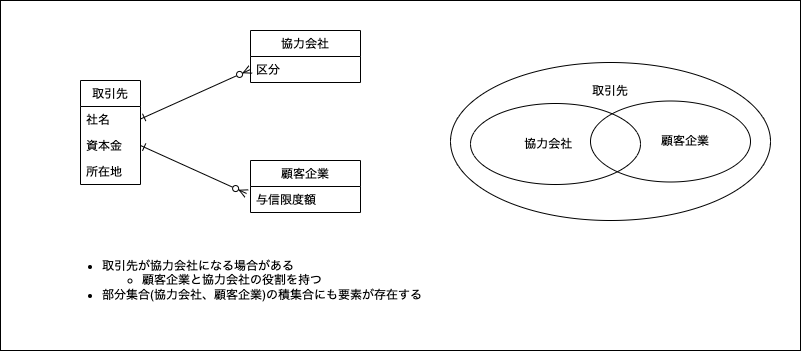

The diagram above was exported from draw.io. Its source (the exported page's mxGraphModel, read from the mxfile embedded in the PNG):
<mxGraphModel dx="728" dy="473" grid="1" gridSize="10" guides="1" tooltips="1" connect="1" arrows="1" fold="1" page="1" pageScale="1" pageWidth="850" pageHeight="1100" math="0" shadow="0">
  <root>
    <mxCell id="0" />
    <mxCell id="1" parent="0" />
    <mxCell id="34" value="" style="rounded=0;whiteSpace=wrap;html=1;" parent="1" vertex="1">
      <mxGeometry x="80" y="30" width="800" height="350" as="geometry" />
    </mxCell>
    <mxCell id="41" value="取引先&lt;br&gt;&lt;br&gt;&lt;br&gt;&lt;br&gt;&lt;br&gt;&lt;br&gt;&lt;br&gt;&lt;br&gt;" style="ellipse;whiteSpace=wrap;html=1;" vertex="1" parent="1">
      <mxGeometry x="530" y="92" width="320" height="158" as="geometry" />
    </mxCell>
    <mxCell id="43" value="&amp;nbsp; &amp;nbsp; &amp;nbsp; &amp;nbsp; &amp;nbsp;顧客企業" style="ellipse;whiteSpace=wrap;html=1;" vertex="1" parent="1">
      <mxGeometry x="670" y="130.5" width="160" height="81" as="geometry" />
    </mxCell>
    <mxCell id="42" value="&lt;div&gt;&lt;span&gt;協力会社&amp;nbsp; &amp;nbsp;&amp;nbsp;&lt;/span&gt;&lt;/div&gt;" style="ellipse;whiteSpace=wrap;html=1;fillColor=none;align=center;" vertex="1" parent="1">
      <mxGeometry x="550" y="133" width="170" height="81" as="geometry" />
    </mxCell>
    <mxCell id="26" style="edgeStyle=none;html=1;entryX=0;entryY=0.5;entryDx=0;entryDy=0;startArrow=ERone;startFill=0;endArrow=ERzeroToMany;endFill=0;" parent="1" source="19" target="24" edge="1">
      <mxGeometry relative="1" as="geometry" />
    </mxCell>
    <mxCell id="19" value="取引先" style="swimlane;fontStyle=0;childLayout=stackLayout;horizontal=1;startSize=26;fillColor=none;horizontalStack=0;resizeParent=1;resizeParentMax=0;resizeLast=0;collapsible=0;marginBottom=0;" parent="1" vertex="1">
      <mxGeometry x="160" y="110" width="60" height="104" as="geometry">
        <mxRectangle x="160" y="130" width="80" height="26" as="alternateBounds" />
      </mxGeometry>
    </mxCell>
    <mxCell id="20" value="社名" style="text;strokeColor=none;fillColor=none;align=left;verticalAlign=top;spacingLeft=4;spacingRight=4;overflow=hidden;rotatable=0;points=[[0,0.5],[1,0.5]];portConstraint=eastwest;" parent="19" vertex="1">
      <mxGeometry y="26" width="60" height="26" as="geometry" />
    </mxCell>
    <mxCell id="35" value="資本金" style="text;strokeColor=none;fillColor=none;align=left;verticalAlign=top;spacingLeft=4;spacingRight=4;overflow=hidden;rotatable=0;points=[[0,0.5],[1,0.5]];portConstraint=eastwest;" vertex="1" parent="19">
      <mxGeometry y="52" width="60" height="26" as="geometry" />
    </mxCell>
    <mxCell id="21" value="所在地" style="text;strokeColor=none;fillColor=none;align=left;verticalAlign=top;spacingLeft=4;spacingRight=4;overflow=hidden;rotatable=0;points=[[0,0.5],[1,0.5]];portConstraint=eastwest;" parent="19" vertex="1">
      <mxGeometry y="78" width="60" height="26" as="geometry" />
    </mxCell>
    <mxCell id="23" value="協力会社" style="swimlane;fontStyle=0;childLayout=stackLayout;horizontal=1;startSize=26;fillColor=none;horizontalStack=0;resizeParent=1;resizeParentMax=0;resizeLast=0;collapsible=0;marginBottom=0;swimlaneLine=1;strokeColor=default;connectable=1;allowArrows=1;" parent="1" vertex="1">
      <mxGeometry x="330" y="60" width="110" height="52" as="geometry">
        <mxRectangle x="390" y="120" width="80" height="26" as="alternateBounds" />
      </mxGeometry>
    </mxCell>
    <mxCell id="24" value="区分" style="text;strokeColor=none;fillColor=none;align=left;verticalAlign=top;spacingLeft=4;spacingRight=4;overflow=hidden;rotatable=0;points=[[0,0.5],[1,0.5]];portConstraint=eastwest;" parent="23" vertex="1">
      <mxGeometry y="26" width="110" height="26" as="geometry" />
    </mxCell>
    <mxCell id="37" value="顧客企業" style="swimlane;fontStyle=0;childLayout=stackLayout;horizontal=1;startSize=26;fillColor=none;horizontalStack=0;resizeParent=1;resizeParentMax=0;resizeLast=0;collapsible=0;marginBottom=0;swimlaneLine=1;strokeColor=default;connectable=1;allowArrows=1;" vertex="1" parent="1">
      <mxGeometry x="330" y="190" width="110" height="52" as="geometry">
        <mxRectangle x="390" y="120" width="80" height="26" as="alternateBounds" />
      </mxGeometry>
    </mxCell>
    <mxCell id="38" value="与信限度額" style="text;strokeColor=none;fillColor=none;align=left;verticalAlign=top;spacingLeft=4;spacingRight=4;overflow=hidden;rotatable=0;points=[[0,0.5],[1,0.5]];portConstraint=eastwest;" vertex="1" parent="37">
      <mxGeometry y="26" width="110" height="26" as="geometry" />
    </mxCell>
    <mxCell id="39" style="edgeStyle=none;html=1;exitX=1;exitY=0.5;exitDx=0;exitDy=0;entryX=-0.036;entryY=0.269;entryDx=0;entryDy=0;entryPerimeter=0;startArrow=ERone;startFill=0;endArrow=ERzeroToMany;endFill=0;" edge="1" parent="1" source="35" target="38">
      <mxGeometry relative="1" as="geometry" />
    </mxCell>
    <mxCell id="40" value="&lt;ul&gt;&lt;li&gt;取引先が協力会社になる場合がある&lt;/li&gt;&lt;ul&gt;&lt;li&gt;顧客企業と協力会社の役割を持つ&lt;/li&gt;&lt;/ul&gt;&lt;li&gt;部分集合(協力会社、顧客企業)の積集合にも要素が存在する&lt;/li&gt;&lt;/ul&gt;" style="text;html=1;strokeColor=none;fillColor=none;align=left;verticalAlign=middle;whiteSpace=wrap;rounded=0;" vertex="1" parent="1">
      <mxGeometry x="140" y="280" width="390" height="60" as="geometry" />
    </mxCell>
  </root>
</mxGraphModel>